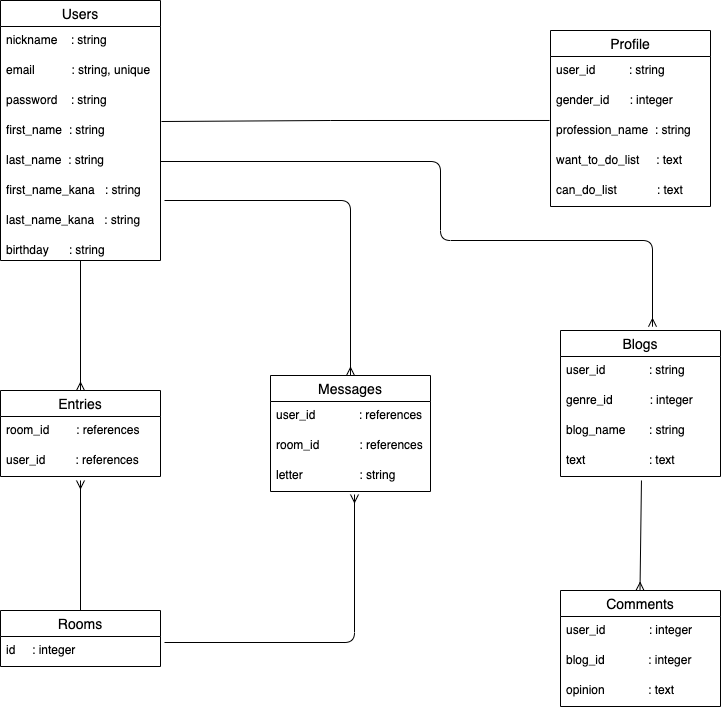

The diagram above was exported from draw.io. Its source (the exported page's mxGraphModel, read from the mxfile embedded in the PNG):
<mxGraphModel dx="518" dy="635" grid="1" gridSize="10" guides="1" tooltips="1" connect="1" arrows="1" fold="1" page="1" pageScale="1" pageWidth="850" pageHeight="1100" math="0" shadow="0">
  <root>
    <mxCell id="0" />
    <mxCell id="1" parent="0" />
    <mxCell id="27" value="Profile" style="swimlane;fontStyle=0;childLayout=stackLayout;horizontal=1;startSize=26;horizontalStack=0;resizeParent=1;resizeParentMax=0;resizeLast=0;collapsible=1;marginBottom=0;align=center;fontSize=14;" parent="1" vertex="1">
      <mxGeometry x="620" y="110" width="160" height="176" as="geometry" />
    </mxCell>
    <mxCell id="28" value="user_id          : string" style="text;strokeColor=none;fillColor=none;spacingLeft=4;spacingRight=4;overflow=hidden;rotatable=0;points=[[0,0.5],[1,0.5]];portConstraint=eastwest;fontSize=12;" parent="27" vertex="1">
      <mxGeometry y="26" width="160" height="30" as="geometry" />
    </mxCell>
    <mxCell id="29" value="gender_id      : integer" style="text;strokeColor=none;fillColor=none;spacingLeft=4;spacingRight=4;overflow=hidden;rotatable=0;points=[[0,0.5],[1,0.5]];portConstraint=eastwest;fontSize=12;" parent="27" vertex="1">
      <mxGeometry y="56" width="160" height="30" as="geometry" />
    </mxCell>
    <mxCell id="30" value="profession_name  : string" style="text;strokeColor=none;fillColor=none;spacingLeft=4;spacingRight=4;overflow=hidden;rotatable=0;points=[[0,0.5],[1,0.5]];portConstraint=eastwest;fontSize=12;" parent="27" vertex="1">
      <mxGeometry y="86" width="160" height="30" as="geometry" />
    </mxCell>
    <mxCell id="54" value="want_to_do_list     : text" style="text;strokeColor=none;fillColor=none;spacingLeft=4;spacingRight=4;overflow=hidden;rotatable=0;points=[[0,0.5],[1,0.5]];portConstraint=eastwest;fontSize=12;" parent="27" vertex="1">
      <mxGeometry y="116" width="160" height="30" as="geometry" />
    </mxCell>
    <mxCell id="53" value="can_do_list            : text" style="text;strokeColor=none;fillColor=none;spacingLeft=4;spacingRight=4;overflow=hidden;rotatable=0;points=[[0,0.5],[1,0.5]];portConstraint=eastwest;fontSize=12;" parent="27" vertex="1">
      <mxGeometry y="146" width="160" height="30" as="geometry" />
    </mxCell>
    <mxCell id="31" value="Users" style="swimlane;fontStyle=0;childLayout=stackLayout;horizontal=1;startSize=26;horizontalStack=0;resizeParent=1;resizeParentMax=0;resizeLast=0;collapsible=1;marginBottom=0;align=center;fontSize=14;" parent="1" vertex="1">
      <mxGeometry x="70" y="80" width="160" height="260" as="geometry" />
    </mxCell>
    <mxCell id="32" value="nickname    : string" style="text;strokeColor=none;fillColor=none;spacingLeft=4;spacingRight=4;overflow=hidden;rotatable=0;points=[[0,0.5],[1,0.5]];portConstraint=eastwest;fontSize=12;" parent="31" vertex="1">
      <mxGeometry y="26" width="160" height="30" as="geometry" />
    </mxCell>
    <mxCell id="33" value="email           : string, unique" style="text;strokeColor=none;fillColor=none;spacingLeft=4;spacingRight=4;overflow=hidden;rotatable=0;points=[[0,0.5],[1,0.5]];portConstraint=eastwest;fontSize=12;" parent="31" vertex="1">
      <mxGeometry y="56" width="160" height="30" as="geometry" />
    </mxCell>
    <mxCell id="34" value="password    : string" style="text;strokeColor=none;fillColor=none;spacingLeft=4;spacingRight=4;overflow=hidden;rotatable=0;points=[[0,0.5],[1,0.5]];portConstraint=eastwest;fontSize=12;" parent="31" vertex="1">
      <mxGeometry y="86" width="160" height="174" as="geometry" />
    </mxCell>
    <mxCell id="35" value="Messages" style="swimlane;fontStyle=0;childLayout=stackLayout;horizontal=1;startSize=26;horizontalStack=0;resizeParent=1;resizeParentMax=0;resizeLast=0;collapsible=1;marginBottom=0;align=center;fontSize=14;" parent="1" vertex="1">
      <mxGeometry x="340" y="455" width="160" height="116" as="geometry" />
    </mxCell>
    <mxCell id="36" value="user_id             : references" style="text;strokeColor=none;fillColor=none;spacingLeft=4;spacingRight=4;overflow=hidden;rotatable=0;points=[[0,0.5],[1,0.5]];portConstraint=eastwest;fontSize=12;" parent="35" vertex="1">
      <mxGeometry y="26" width="160" height="30" as="geometry" />
    </mxCell>
    <mxCell id="37" value="room_id            : references" style="text;strokeColor=none;fillColor=none;spacingLeft=4;spacingRight=4;overflow=hidden;rotatable=0;points=[[0,0.5],[1,0.5]];portConstraint=eastwest;fontSize=12;" parent="35" vertex="1">
      <mxGeometry y="56" width="160" height="30" as="geometry" />
    </mxCell>
    <mxCell id="38" value="letter                 : string" style="text;strokeColor=none;fillColor=none;spacingLeft=4;spacingRight=4;overflow=hidden;rotatable=0;points=[[0,0.5],[1,0.5]];portConstraint=eastwest;fontSize=12;" parent="35" vertex="1">
      <mxGeometry y="86" width="160" height="30" as="geometry" />
    </mxCell>
    <mxCell id="39" value="Blogs" style="swimlane;fontStyle=0;childLayout=stackLayout;horizontal=1;startSize=26;horizontalStack=0;resizeParent=1;resizeParentMax=0;resizeLast=0;collapsible=1;marginBottom=0;align=center;fontSize=14;" parent="1" vertex="1">
      <mxGeometry x="630" y="410" width="160" height="146" as="geometry" />
    </mxCell>
    <mxCell id="88" value="user_id             : string" style="text;strokeColor=none;fillColor=none;spacingLeft=4;spacingRight=4;overflow=hidden;rotatable=0;points=[[0,0.5],[1,0.5]];portConstraint=eastwest;fontSize=12;" parent="39" vertex="1">
      <mxGeometry y="26" width="160" height="30" as="geometry" />
    </mxCell>
    <mxCell id="91" value="genre_id           : integer" style="text;strokeColor=none;fillColor=none;spacingLeft=4;spacingRight=4;overflow=hidden;rotatable=0;points=[[0,0.5],[1,0.5]];portConstraint=eastwest;fontSize=12;" parent="39" vertex="1">
      <mxGeometry y="56" width="160" height="30" as="geometry" />
    </mxCell>
    <mxCell id="40" value="blog_name       : string" style="text;strokeColor=none;fillColor=none;spacingLeft=4;spacingRight=4;overflow=hidden;rotatable=0;points=[[0,0.5],[1,0.5]];portConstraint=eastwest;fontSize=12;" parent="39" vertex="1">
      <mxGeometry y="86" width="160" height="30" as="geometry" />
    </mxCell>
    <mxCell id="41" value="text                   : text" style="text;strokeColor=none;fillColor=none;spacingLeft=4;spacingRight=4;overflow=hidden;rotatable=0;points=[[0,0.5],[1,0.5]];portConstraint=eastwest;fontSize=12;" parent="39" vertex="1">
      <mxGeometry y="116" width="160" height="30" as="geometry" />
    </mxCell>
    <mxCell id="43" value="Comments" style="swimlane;fontStyle=0;childLayout=stackLayout;horizontal=1;startSize=26;horizontalStack=0;resizeParent=1;resizeParentMax=0;resizeLast=0;collapsible=1;marginBottom=0;align=center;fontSize=14;" parent="1" vertex="1">
      <mxGeometry x="630" y="670" width="160" height="116" as="geometry" />
    </mxCell>
    <mxCell id="44" value="user_id             : integer" style="text;strokeColor=none;fillColor=none;spacingLeft=4;spacingRight=4;overflow=hidden;rotatable=0;points=[[0,0.5],[1,0.5]];portConstraint=eastwest;fontSize=12;" parent="43" vertex="1">
      <mxGeometry y="26" width="160" height="30" as="geometry" />
    </mxCell>
    <mxCell id="45" value="blog_id             : integer" style="text;strokeColor=none;fillColor=none;spacingLeft=4;spacingRight=4;overflow=hidden;rotatable=0;points=[[0,0.5],[1,0.5]];portConstraint=eastwest;fontSize=12;" parent="43" vertex="1">
      <mxGeometry y="56" width="160" height="30" as="geometry" />
    </mxCell>
    <mxCell id="46" value="opinion             : text" style="text;strokeColor=none;fillColor=none;spacingLeft=4;spacingRight=4;overflow=hidden;rotatable=0;points=[[0,0.5],[1,0.5]];portConstraint=eastwest;fontSize=12;" parent="43" vertex="1">
      <mxGeometry y="86" width="160" height="30" as="geometry" />
    </mxCell>
    <mxCell id="90" value="" style="fontSize=12;html=1;endArrow=ERmany;exitX=0.506;exitY=1.133;exitDx=0;exitDy=0;exitPerimeter=0;" parent="43" source="41" edge="1">
      <mxGeometry width="100" height="100" relative="1" as="geometry">
        <mxPoint x="79.5" y="-90" as="sourcePoint" />
        <mxPoint x="79.5" as="targetPoint" />
      </mxGeometry>
    </mxCell>
    <mxCell id="47" value="first_name  : string" style="text;strokeColor=none;fillColor=none;spacingLeft=4;spacingRight=4;overflow=hidden;rotatable=0;points=[[0,0.5],[1,0.5]];portConstraint=eastwest;fontSize=12;" parent="1" vertex="1">
      <mxGeometry x="70" y="196" width="160" height="30" as="geometry" />
    </mxCell>
    <mxCell id="48" value="birthday      : string" style="text;strokeColor=none;fillColor=none;spacingLeft=4;spacingRight=4;overflow=hidden;rotatable=0;points=[[0,0.5],[1,0.5]];portConstraint=eastwest;fontSize=12;" parent="1" vertex="1">
      <mxGeometry x="70" y="316" width="160" height="30" as="geometry" />
    </mxCell>
    <mxCell id="49" value="last_name_kana   : string" style="text;strokeColor=none;fillColor=none;spacingLeft=4;spacingRight=4;overflow=hidden;rotatable=0;points=[[0,0.5],[1,0.5]];portConstraint=eastwest;fontSize=12;" parent="1" vertex="1">
      <mxGeometry x="70" y="286" width="160" height="30" as="geometry" />
    </mxCell>
    <mxCell id="50" value="first_name_kana   : string" style="text;strokeColor=none;fillColor=none;spacingLeft=4;spacingRight=4;overflow=hidden;rotatable=0;points=[[0,0.5],[1,0.5]];portConstraint=eastwest;fontSize=12;" parent="1" vertex="1">
      <mxGeometry x="70" y="256" width="160" height="30" as="geometry" />
    </mxCell>
    <mxCell id="51" value="last_name  : string" style="text;strokeColor=none;fillColor=none;spacingLeft=4;spacingRight=4;overflow=hidden;rotatable=0;points=[[0,0.5],[1,0.5]];portConstraint=eastwest;fontSize=12;" parent="1" vertex="1">
      <mxGeometry x="70" y="226" width="160" height="30" as="geometry" />
    </mxCell>
    <mxCell id="68" value="Rooms" style="swimlane;fontStyle=0;childLayout=stackLayout;horizontal=1;startSize=26;horizontalStack=0;resizeParent=1;resizeParentMax=0;resizeLast=0;collapsible=1;marginBottom=0;align=center;fontSize=14;" parent="1" vertex="1">
      <mxGeometry x="70" y="690" width="160" height="56" as="geometry" />
    </mxCell>
    <mxCell id="69" value="id     : integer" style="text;strokeColor=none;fillColor=none;spacingLeft=4;spacingRight=4;overflow=hidden;rotatable=0;points=[[0,0.5],[1,0.5]];portConstraint=eastwest;fontSize=12;" parent="68" vertex="1">
      <mxGeometry y="26" width="160" height="30" as="geometry" />
    </mxCell>
    <mxCell id="72" value="Entries" style="swimlane;fontStyle=0;childLayout=stackLayout;horizontal=1;startSize=26;horizontalStack=0;resizeParent=1;resizeParentMax=0;resizeLast=0;collapsible=1;marginBottom=0;align=center;fontSize=14;" parent="1" vertex="1">
      <mxGeometry x="70" y="470" width="160" height="86" as="geometry" />
    </mxCell>
    <mxCell id="73" value="room_id        : references" style="text;strokeColor=none;fillColor=none;spacingLeft=4;spacingRight=4;overflow=hidden;rotatable=0;points=[[0,0.5],[1,0.5]];portConstraint=eastwest;fontSize=12;" parent="72" vertex="1">
      <mxGeometry y="26" width="160" height="30" as="geometry" />
    </mxCell>
    <mxCell id="74" value="user_id         : references" style="text;strokeColor=none;fillColor=none;spacingLeft=4;spacingRight=4;overflow=hidden;rotatable=0;points=[[0,0.5],[1,0.5]];portConstraint=eastwest;fontSize=12;" parent="72" vertex="1">
      <mxGeometry y="56" width="160" height="30" as="geometry" />
    </mxCell>
    <mxCell id="82" value="" style="fontSize=12;html=1;endArrow=ERmany;exitX=0.5;exitY=0;exitDx=0;exitDy=0;entryX=0.5;entryY=1.133;entryDx=0;entryDy=0;entryPerimeter=0;" parent="1" source="68" target="74" edge="1">
      <mxGeometry width="100" height="100" relative="1" as="geometry">
        <mxPoint x="200" y="650" as="sourcePoint" />
        <mxPoint x="300" y="550" as="targetPoint" />
      </mxGeometry>
    </mxCell>
    <mxCell id="83" value="" style="fontSize=12;html=1;endArrow=ERmany;entryX=0.5;entryY=0;entryDx=0;entryDy=0;" parent="1" target="72" edge="1">
      <mxGeometry width="100" height="100" relative="1" as="geometry">
        <mxPoint x="150" y="340" as="sourcePoint" />
        <mxPoint x="350" y="380" as="targetPoint" />
      </mxGeometry>
    </mxCell>
    <mxCell id="85" value="" style="edgeStyle=orthogonalEdgeStyle;fontSize=12;html=1;endArrow=ERmany;entryX=0.5;entryY=0;entryDx=0;entryDy=0;" parent="1" target="35" edge="1">
      <mxGeometry width="100" height="100" relative="1" as="geometry">
        <mxPoint x="234" y="280" as="sourcePoint" />
        <mxPoint x="360" y="350" as="targetPoint" />
        <Array as="points">
          <mxPoint x="234" y="280" />
          <mxPoint x="420" y="280" />
        </Array>
      </mxGeometry>
    </mxCell>
    <mxCell id="86" value="" style="edgeStyle=orthogonalEdgeStyle;fontSize=12;html=1;endArrow=ERmany;exitX=1.025;exitY=0.2;exitDx=0;exitDy=0;exitPerimeter=0;entryX=0.525;entryY=1.1;entryDx=0;entryDy=0;entryPerimeter=0;" parent="1" source="69" target="38" edge="1">
      <mxGeometry width="100" height="100" relative="1" as="geometry">
        <mxPoint x="270" y="590" as="sourcePoint" />
        <mxPoint x="370" y="490" as="targetPoint" />
        <Array as="points">
          <mxPoint x="424" y="722" />
        </Array>
      </mxGeometry>
    </mxCell>
    <mxCell id="87" value="" style="endArrow=none;html=1;rounded=0;entryX=-0.006;entryY=1.133;entryDx=0;entryDy=0;entryPerimeter=0;exitX=1.006;exitY=0.167;exitDx=0;exitDy=0;exitPerimeter=0;" parent="1" source="47" target="29" edge="1">
      <mxGeometry relative="1" as="geometry">
        <mxPoint x="290" y="330" as="sourcePoint" />
        <mxPoint x="450" y="330" as="targetPoint" />
        <Array as="points">
          <mxPoint x="400" y="200" />
        </Array>
      </mxGeometry>
    </mxCell>
    <mxCell id="89" value="" style="edgeStyle=orthogonalEdgeStyle;fontSize=12;html=1;endArrow=ERmany;exitX=1;exitY=0.5;exitDx=0;exitDy=0;entryX=0.575;entryY=-0.026;entryDx=0;entryDy=0;entryPerimeter=0;" parent="1" source="51" target="39" edge="1">
      <mxGeometry width="100" height="100" relative="1" as="geometry">
        <mxPoint x="350" y="450" as="sourcePoint" />
        <mxPoint x="450" y="350" as="targetPoint" />
        <Array as="points">
          <mxPoint x="510" y="241" />
          <mxPoint x="510" y="320" />
          <mxPoint x="722" y="320" />
        </Array>
      </mxGeometry>
    </mxCell>
  </root>
</mxGraphModel>